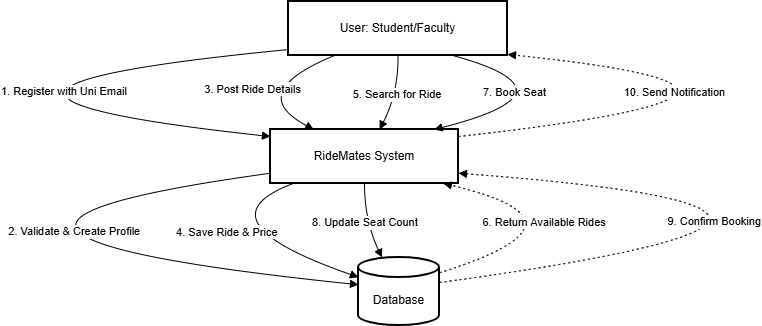

The diagram above was exported from draw.io. Its source (the exported page's mxGraphModel, read from the mxfile embedded in the PNG):
<mxGraphModel dx="1017" dy="420" grid="1" gridSize="10" guides="1" tooltips="1" connect="1" arrows="1" fold="1" page="1" pageScale="1" pageWidth="850" pageHeight="1100" math="0" shadow="0">
  <root>
    <mxCell id="0" />
    <mxCell id="1" parent="0" />
    <mxCell id="A2O2FQMRz6Ob1fTFl6Xn-41" parent="1" style="whiteSpace=wrap;strokeWidth=2;" value="User: Student/Faculty" vertex="1">
      <mxGeometry height="54" width="219" x="324" y="680" as="geometry" />
    </mxCell>
    <mxCell id="A2O2FQMRz6Ob1fTFl6Xn-42" parent="1" style="whiteSpace=wrap;strokeWidth=2;" value="RideMates System" vertex="1">
      <mxGeometry height="54" width="188" x="306" y="808" as="geometry" />
    </mxCell>
    <mxCell id="A2O2FQMRz6Ob1fTFl6Xn-43" parent="1" style="shape=cylinder3;boundedLbl=1;backgroundOutline=1;size=10;strokeWidth=2;whiteSpace=wrap;" value="Database" vertex="1">
      <mxGeometry height="68" width="81" x="394" y="936" as="geometry" />
    </mxCell>
    <mxCell id="A2O2FQMRz6Ob1fTFl6Xn-44" edge="1" parent="1" source="A2O2FQMRz6Ob1fTFl6Xn-41" style="curved=1;startArrow=none;endArrow=block;exitX=0;exitY=0.89;entryX=0;entryY=0.13;rounded=0;" target="A2O2FQMRz6Ob1fTFl6Xn-42" value="1. Register with Uni Email">
      <mxGeometry relative="1" x="-0.4687" y="20" as="geometry">
        <mxPoint as="offset" />
        <Array as="points">
          <mxPoint x="-110" y="770" />
        </Array>
      </mxGeometry>
    </mxCell>
    <mxCell id="A2O2FQMRz6Ob1fTFl6Xn-45" edge="1" parent="1" source="A2O2FQMRz6Ob1fTFl6Xn-42" style="curved=1;startArrow=none;endArrow=block;exitX=0;exitY=0.81;entryX=0;entryY=0.4;rounded=0;" target="A2O2FQMRz6Ob1fTFl6Xn-43" value="2. Validate &amp; Create Profile">
      <mxGeometry relative="1" x="0.3916" y="24" as="geometry">
        <mxPoint as="offset" />
        <Array as="points">
          <mxPoint x="-120" y="910" />
        </Array>
      </mxGeometry>
    </mxCell>
    <mxCell id="A2O2FQMRz6Ob1fTFl6Xn-46" edge="1" parent="1" source="A2O2FQMRz6Ob1fTFl6Xn-41" style="curved=1;startArrow=none;endArrow=block;exitX=0.21;exitY=1;entryX=0.23;entryY=0;rounded=0;" target="A2O2FQMRz6Ob1fTFl6Xn-42" value="3. Post Ride Details">
      <mxGeometry relative="1" as="geometry">
        <Array as="points">
          <mxPoint x="280" y="771" />
        </Array>
      </mxGeometry>
    </mxCell>
    <mxCell id="A2O2FQMRz6Ob1fTFl6Xn-47" edge="1" parent="1" source="A2O2FQMRz6Ob1fTFl6Xn-42" style="curved=1;startArrow=none;endArrow=block;exitX=0.12;exitY=1;entryX=0;entryY=0.29;rounded=0;" target="A2O2FQMRz6Ob1fTFl6Xn-43" value="4. Save Ride &amp; Price">
      <mxGeometry relative="1" as="geometry">
        <Array as="points">
          <mxPoint x="231" y="899" />
        </Array>
      </mxGeometry>
    </mxCell>
    <mxCell id="A2O2FQMRz6Ob1fTFl6Xn-48" edge="1" parent="1" source="A2O2FQMRz6Ob1fTFl6Xn-41" style="curved=1;startArrow=none;endArrow=block;exitX=0.5;exitY=1;entryX=0.58;entryY=0;rounded=0;" target="A2O2FQMRz6Ob1fTFl6Xn-42" value="5. Search for Ride">
      <mxGeometry relative="1" as="geometry">
        <Array as="points">
          <mxPoint x="434" y="771" />
        </Array>
      </mxGeometry>
    </mxCell>
    <mxCell id="A2O2FQMRz6Ob1fTFl6Xn-49" edge="1" parent="1" source="A2O2FQMRz6Ob1fTFl6Xn-43" style="curved=1;dashed=1;dashPattern=2 3;startArrow=none;endArrow=block;exitX=0.99;exitY=0.23;entryX=0.92;entryY=1;rounded=0;" target="A2O2FQMRz6Ob1fTFl6Xn-42" value="6. Return Available Rides">
      <mxGeometry relative="1" x="0.3669" y="14" as="geometry">
        <mxPoint as="offset" />
        <Array as="points">
          <mxPoint x="640" y="900" />
        </Array>
      </mxGeometry>
    </mxCell>
    <mxCell id="A2O2FQMRz6Ob1fTFl6Xn-50" edge="1" parent="1" source="A2O2FQMRz6Ob1fTFl6Xn-41" style="curved=1;startArrow=none;endArrow=block;exitX=0.75;exitY=1;entryX=0.87;entryY=0;rounded=0;" target="A2O2FQMRz6Ob1fTFl6Xn-42" value="7. Book Seat">
      <mxGeometry relative="1" x="0.4016" y="-17" as="geometry">
        <mxPoint as="offset" />
        <Array as="points">
          <mxPoint x="620" y="770" />
        </Array>
      </mxGeometry>
    </mxCell>
    <mxCell id="A2O2FQMRz6Ob1fTFl6Xn-51" edge="1" parent="1" source="A2O2FQMRz6Ob1fTFl6Xn-42" style="curved=1;startArrow=none;endArrow=block;exitX=0.5;exitY=1;entryX=0.29;entryY=0;rounded=0;" target="A2O2FQMRz6Ob1fTFl6Xn-43" value="8. Update Seat Count">
      <mxGeometry relative="1" as="geometry">
        <Array as="points">
          <mxPoint x="400" y="899" />
        </Array>
      </mxGeometry>
    </mxCell>
    <mxCell id="A2O2FQMRz6Ob1fTFl6Xn-52" edge="1" parent="1" source="A2O2FQMRz6Ob1fTFl6Xn-43" style="curved=1;dashed=1;dashPattern=2 3;startArrow=none;endArrow=block;exitX=0.99;exitY=0.37;entryX=1;entryY=0.81;rounded=0;" target="A2O2FQMRz6Ob1fTFl6Xn-42" value="9. Confirm Booking">
      <mxGeometry relative="1" x="-0.4588" y="24" as="geometry">
        <mxPoint as="offset" />
        <Array as="points">
          <mxPoint x="1000" y="890" />
        </Array>
      </mxGeometry>
    </mxCell>
    <mxCell id="A2O2FQMRz6Ob1fTFl6Xn-53" edge="1" parent="1" source="A2O2FQMRz6Ob1fTFl6Xn-42" style="curved=1;dashed=1;dashPattern=2 3;startArrow=none;endArrow=block;exitX=1;exitY=0.13;entryX=1;entryY=0.98;rounded=0;" target="A2O2FQMRz6Ob1fTFl6Xn-41" value="10. Send Notification">
      <mxGeometry relative="1" x="0.5571" y="20" as="geometry">
        <mxPoint as="offset" />
        <Array as="points">
          <mxPoint x="900" y="770" />
        </Array>
      </mxGeometry>
    </mxCell>
  </root>
</mxGraphModel>